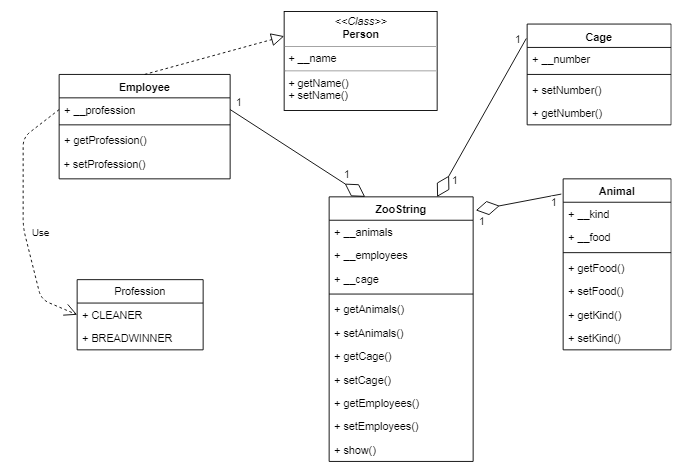

The diagram above was exported from draw.io. Its source (the exported page's mxGraphModel, read from the mxfile embedded in the PNG):
<mxGraphModel dx="1108" dy="457" grid="1" gridSize="10" guides="1" tooltips="1" connect="1" arrows="1" fold="1" page="1" pageScale="1" pageWidth="850" pageHeight="1100" background="#ffffff" math="0" shadow="0">
  <root>
    <mxCell id="0" />
    <mxCell id="1" parent="0" />
    <mxCell id="5d2195bd80daf111-15" value="&lt;p style=&quot;margin: 0px ; margin-top: 4px ; text-align: center&quot;&gt;&lt;i&gt;&amp;lt;&amp;lt;Class&amp;gt;&amp;gt;&lt;/i&gt;&lt;br&gt;&lt;b&gt;Person&lt;/b&gt;&lt;/p&gt;&lt;hr size=&quot;1&quot;&gt;&lt;p style=&quot;margin: 0px ; margin-left: 4px&quot;&gt;+ __name&amp;nbsp;&lt;/p&gt;&lt;hr size=&quot;1&quot;&gt;&lt;p style=&quot;margin: 0px ; margin-left: 4px&quot;&gt;+ getName()&lt;/p&gt;&lt;p style=&quot;margin: 0px ; margin-left: 4px&quot;&gt;+ setName()&lt;/p&gt;" style="verticalAlign=top;align=left;overflow=fill;fontSize=12;fontFamily=Helvetica;html=1;rounded=0;shadow=0;comic=0;labelBackgroundColor=none;strokeColor=#000000;strokeWidth=1;fillColor=#ffffff;" parent="1" vertex="1">
      <mxGeometry x="310" y="110" width="170" height="110" as="geometry" />
    </mxCell>
    <mxCell id="LeE7vcnVXCc7FnIwnKuL-5" value="Employee" style="swimlane;fontStyle=1;align=center;verticalAlign=top;childLayout=stackLayout;horizontal=1;startSize=26;horizontalStack=0;resizeParent=1;resizeParentMax=0;resizeLast=0;collapsible=1;marginBottom=0;" vertex="1" parent="1">
      <mxGeometry x="60" y="180" width="190" height="116" as="geometry" />
    </mxCell>
    <mxCell id="LeE7vcnVXCc7FnIwnKuL-6" value="+ __profession" style="text;strokeColor=none;fillColor=none;align=left;verticalAlign=top;spacingLeft=4;spacingRight=4;overflow=hidden;rotatable=0;points=[[0,0.5],[1,0.5]];portConstraint=eastwest;" vertex="1" parent="LeE7vcnVXCc7FnIwnKuL-5">
      <mxGeometry y="26" width="190" height="26" as="geometry" />
    </mxCell>
    <mxCell id="LeE7vcnVXCc7FnIwnKuL-7" value="" style="line;strokeWidth=1;fillColor=none;align=left;verticalAlign=middle;spacingTop=-1;spacingLeft=3;spacingRight=3;rotatable=0;labelPosition=right;points=[];portConstraint=eastwest;" vertex="1" parent="LeE7vcnVXCc7FnIwnKuL-5">
      <mxGeometry y="52" width="190" height="8" as="geometry" />
    </mxCell>
    <mxCell id="LeE7vcnVXCc7FnIwnKuL-8" value="+ getProfession()" style="text;strokeColor=none;fillColor=none;align=left;verticalAlign=top;spacingLeft=4;spacingRight=4;overflow=hidden;rotatable=0;points=[[0,0.5],[1,0.5]];portConstraint=eastwest;" vertex="1" parent="LeE7vcnVXCc7FnIwnKuL-5">
      <mxGeometry y="60" width="190" height="26" as="geometry" />
    </mxCell>
    <mxCell id="LeE7vcnVXCc7FnIwnKuL-12" value="&amp;nbsp;+ setProfession()" style="text;html=1;" vertex="1" parent="LeE7vcnVXCc7FnIwnKuL-5">
      <mxGeometry y="86" width="190" height="30" as="geometry" />
    </mxCell>
    <mxCell id="LeE7vcnVXCc7FnIwnKuL-13" value="" style="endArrow=block;dashed=1;endFill=0;endSize=12;html=1;entryX=0;entryY=0.25;entryDx=0;entryDy=0;exitX=0.5;exitY=0;exitDx=0;exitDy=0;" edge="1" parent="1" source="LeE7vcnVXCc7FnIwnKuL-5" target="5d2195bd80daf111-15">
      <mxGeometry width="160" relative="1" as="geometry">
        <mxPoint x="300" y="382" as="sourcePoint" />
        <mxPoint x="460" y="382" as="targetPoint" />
        <Array as="points" />
      </mxGeometry>
    </mxCell>
    <mxCell id="LeE7vcnVXCc7FnIwnKuL-14" value="Cage" style="swimlane;fontStyle=1;align=center;verticalAlign=top;childLayout=stackLayout;horizontal=1;startSize=26;horizontalStack=0;resizeParent=1;resizeParentMax=0;resizeLast=0;collapsible=1;marginBottom=0;" vertex="1" parent="1">
      <mxGeometry x="580" y="124" width="160" height="112" as="geometry" />
    </mxCell>
    <mxCell id="LeE7vcnVXCc7FnIwnKuL-15" value="+ __number" style="text;strokeColor=none;fillColor=none;align=left;verticalAlign=top;spacingLeft=4;spacingRight=4;overflow=hidden;rotatable=0;points=[[0,0.5],[1,0.5]];portConstraint=eastwest;" vertex="1" parent="LeE7vcnVXCc7FnIwnKuL-14">
      <mxGeometry y="26" width="160" height="26" as="geometry" />
    </mxCell>
    <mxCell id="LeE7vcnVXCc7FnIwnKuL-16" value="" style="line;strokeWidth=1;fillColor=none;align=left;verticalAlign=middle;spacingTop=-1;spacingLeft=3;spacingRight=3;rotatable=0;labelPosition=right;points=[];portConstraint=eastwest;" vertex="1" parent="LeE7vcnVXCc7FnIwnKuL-14">
      <mxGeometry y="52" width="160" height="8" as="geometry" />
    </mxCell>
    <mxCell id="LeE7vcnVXCc7FnIwnKuL-34" value="+ setNumber()" style="text;strokeColor=none;fillColor=none;align=left;verticalAlign=top;spacingLeft=4;spacingRight=4;overflow=hidden;rotatable=0;points=[[0,0.5],[1,0.5]];portConstraint=eastwest;" vertex="1" parent="LeE7vcnVXCc7FnIwnKuL-14">
      <mxGeometry y="60" width="160" height="26" as="geometry" />
    </mxCell>
    <mxCell id="LeE7vcnVXCc7FnIwnKuL-17" value="+ getNumber()" style="text;strokeColor=none;fillColor=none;align=left;verticalAlign=top;spacingLeft=4;spacingRight=4;overflow=hidden;rotatable=0;points=[[0,0.5],[1,0.5]];portConstraint=eastwest;" vertex="1" parent="LeE7vcnVXCc7FnIwnKuL-14">
      <mxGeometry y="86" width="160" height="26" as="geometry" />
    </mxCell>
    <mxCell id="LeE7vcnVXCc7FnIwnKuL-18" value="Animal" style="swimlane;fontStyle=1;align=center;verticalAlign=top;childLayout=stackLayout;horizontal=1;startSize=26;horizontalStack=0;resizeParent=1;resizeParentMax=0;resizeLast=0;collapsible=1;marginBottom=0;" vertex="1" parent="1">
      <mxGeometry x="620" y="296" width="120" height="190" as="geometry" />
    </mxCell>
    <mxCell id="LeE7vcnVXCc7FnIwnKuL-19" value="+ __kind" style="text;strokeColor=none;fillColor=none;align=left;verticalAlign=top;spacingLeft=4;spacingRight=4;overflow=hidden;rotatable=0;points=[[0,0.5],[1,0.5]];portConstraint=eastwest;" vertex="1" parent="LeE7vcnVXCc7FnIwnKuL-18">
      <mxGeometry y="26" width="120" height="26" as="geometry" />
    </mxCell>
    <mxCell id="LeE7vcnVXCc7FnIwnKuL-41" value="+ __food" style="text;strokeColor=none;fillColor=none;align=left;verticalAlign=top;spacingLeft=4;spacingRight=4;overflow=hidden;rotatable=0;points=[[0,0.5],[1,0.5]];portConstraint=eastwest;" vertex="1" parent="LeE7vcnVXCc7FnIwnKuL-18">
      <mxGeometry y="52" width="120" height="26" as="geometry" />
    </mxCell>
    <mxCell id="LeE7vcnVXCc7FnIwnKuL-20" value="" style="line;strokeWidth=1;fillColor=none;align=left;verticalAlign=middle;spacingTop=-1;spacingLeft=3;spacingRight=3;rotatable=0;labelPosition=right;points=[];portConstraint=eastwest;" vertex="1" parent="LeE7vcnVXCc7FnIwnKuL-18">
      <mxGeometry y="78" width="120" height="8" as="geometry" />
    </mxCell>
    <mxCell id="LeE7vcnVXCc7FnIwnKuL-21" value="+ getFood()" style="text;strokeColor=none;fillColor=none;align=left;verticalAlign=top;spacingLeft=4;spacingRight=4;overflow=hidden;rotatable=0;points=[[0,0.5],[1,0.5]];portConstraint=eastwest;" vertex="1" parent="LeE7vcnVXCc7FnIwnKuL-18">
      <mxGeometry y="86" width="120" height="26" as="geometry" />
    </mxCell>
    <mxCell id="LeE7vcnVXCc7FnIwnKuL-44" value="+ setFood()" style="text;strokeColor=none;fillColor=none;align=left;verticalAlign=top;spacingLeft=4;spacingRight=4;overflow=hidden;rotatable=0;points=[[0,0.5],[1,0.5]];portConstraint=eastwest;" vertex="1" parent="LeE7vcnVXCc7FnIwnKuL-18">
      <mxGeometry y="112" width="120" height="26" as="geometry" />
    </mxCell>
    <mxCell id="LeE7vcnVXCc7FnIwnKuL-42" value="+ getKind()" style="text;strokeColor=none;fillColor=none;align=left;verticalAlign=top;spacingLeft=4;spacingRight=4;overflow=hidden;rotatable=0;points=[[0,0.5],[1,0.5]];portConstraint=eastwest;" vertex="1" parent="LeE7vcnVXCc7FnIwnKuL-18">
      <mxGeometry y="138" width="120" height="26" as="geometry" />
    </mxCell>
    <mxCell id="LeE7vcnVXCc7FnIwnKuL-43" value="+ setKind()" style="text;strokeColor=none;fillColor=none;align=left;verticalAlign=top;spacingLeft=4;spacingRight=4;overflow=hidden;rotatable=0;points=[[0,0.5],[1,0.5]];portConstraint=eastwest;" vertex="1" parent="LeE7vcnVXCc7FnIwnKuL-18">
      <mxGeometry y="164" width="120" height="26" as="geometry" />
    </mxCell>
    <mxCell id="LeE7vcnVXCc7FnIwnKuL-26" value="ZooString" style="swimlane;fontStyle=1;align=center;verticalAlign=top;childLayout=stackLayout;horizontal=1;startSize=26;horizontalStack=0;resizeParent=1;resizeParentMax=0;resizeLast=0;collapsible=1;marginBottom=0;" vertex="1" parent="1">
      <mxGeometry x="360" y="316" width="160" height="294" as="geometry" />
    </mxCell>
    <mxCell id="LeE7vcnVXCc7FnIwnKuL-27" value="+ __animals" style="text;strokeColor=none;fillColor=none;align=left;verticalAlign=top;spacingLeft=4;spacingRight=4;overflow=hidden;rotatable=0;points=[[0,0.5],[1,0.5]];portConstraint=eastwest;" vertex="1" parent="LeE7vcnVXCc7FnIwnKuL-26">
      <mxGeometry y="26" width="160" height="26" as="geometry" />
    </mxCell>
    <mxCell id="LeE7vcnVXCc7FnIwnKuL-46" value="+ __employees" style="text;strokeColor=none;fillColor=none;align=left;verticalAlign=top;spacingLeft=4;spacingRight=4;overflow=hidden;rotatable=0;points=[[0,0.5],[1,0.5]];portConstraint=eastwest;" vertex="1" parent="LeE7vcnVXCc7FnIwnKuL-26">
      <mxGeometry y="52" width="160" height="26" as="geometry" />
    </mxCell>
    <mxCell id="LeE7vcnVXCc7FnIwnKuL-45" value="+ __cage" style="text;strokeColor=none;fillColor=none;align=left;verticalAlign=top;spacingLeft=4;spacingRight=4;overflow=hidden;rotatable=0;points=[[0,0.5],[1,0.5]];portConstraint=eastwest;" vertex="1" parent="LeE7vcnVXCc7FnIwnKuL-26">
      <mxGeometry y="78" width="160" height="26" as="geometry" />
    </mxCell>
    <mxCell id="LeE7vcnVXCc7FnIwnKuL-28" value="" style="line;strokeWidth=1;fillColor=none;align=left;verticalAlign=middle;spacingTop=-1;spacingLeft=3;spacingRight=3;rotatable=0;labelPosition=right;points=[];portConstraint=eastwest;" vertex="1" parent="LeE7vcnVXCc7FnIwnKuL-26">
      <mxGeometry y="104" width="160" height="8" as="geometry" />
    </mxCell>
    <mxCell id="LeE7vcnVXCc7FnIwnKuL-48" value="+ getAnimals()" style="text;strokeColor=none;fillColor=none;align=left;verticalAlign=top;spacingLeft=4;spacingRight=4;overflow=hidden;rotatable=0;points=[[0,0.5],[1,0.5]];portConstraint=eastwest;" vertex="1" parent="LeE7vcnVXCc7FnIwnKuL-26">
      <mxGeometry y="112" width="160" height="26" as="geometry" />
    </mxCell>
    <mxCell id="LeE7vcnVXCc7FnIwnKuL-49" value="+ setAnimals()" style="text;strokeColor=none;fillColor=none;align=left;verticalAlign=top;spacingLeft=4;spacingRight=4;overflow=hidden;rotatable=0;points=[[0,0.5],[1,0.5]];portConstraint=eastwest;" vertex="1" parent="LeE7vcnVXCc7FnIwnKuL-26">
      <mxGeometry y="138" width="160" height="26" as="geometry" />
    </mxCell>
    <mxCell id="LeE7vcnVXCc7FnIwnKuL-52" value="+ getCage()" style="text;strokeColor=none;fillColor=none;align=left;verticalAlign=top;spacingLeft=4;spacingRight=4;overflow=hidden;rotatable=0;points=[[0,0.5],[1,0.5]];portConstraint=eastwest;" vertex="1" parent="LeE7vcnVXCc7FnIwnKuL-26">
      <mxGeometry y="164" width="160" height="26" as="geometry" />
    </mxCell>
    <mxCell id="LeE7vcnVXCc7FnIwnKuL-51" value="+ setCage()" style="text;strokeColor=none;fillColor=none;align=left;verticalAlign=top;spacingLeft=4;spacingRight=4;overflow=hidden;rotatable=0;points=[[0,0.5],[1,0.5]];portConstraint=eastwest;" vertex="1" parent="LeE7vcnVXCc7FnIwnKuL-26">
      <mxGeometry y="190" width="160" height="26" as="geometry" />
    </mxCell>
    <mxCell id="LeE7vcnVXCc7FnIwnKuL-50" value="+ getEmployees()" style="text;strokeColor=none;fillColor=none;align=left;verticalAlign=top;spacingLeft=4;spacingRight=4;overflow=hidden;rotatable=0;points=[[0,0.5],[1,0.5]];portConstraint=eastwest;" vertex="1" parent="LeE7vcnVXCc7FnIwnKuL-26">
      <mxGeometry y="216" width="160" height="26" as="geometry" />
    </mxCell>
    <mxCell id="LeE7vcnVXCc7FnIwnKuL-47" value="+ setEmployees()" style="text;strokeColor=none;fillColor=none;align=left;verticalAlign=top;spacingLeft=4;spacingRight=4;overflow=hidden;rotatable=0;points=[[0,0.5],[1,0.5]];portConstraint=eastwest;" vertex="1" parent="LeE7vcnVXCc7FnIwnKuL-26">
      <mxGeometry y="242" width="160" height="26" as="geometry" />
    </mxCell>
    <mxCell id="LeE7vcnVXCc7FnIwnKuL-29" value="+ show()" style="text;strokeColor=none;fillColor=none;align=left;verticalAlign=top;spacingLeft=4;spacingRight=4;overflow=hidden;rotatable=0;points=[[0,0.5],[1,0.5]];portConstraint=eastwest;" vertex="1" parent="LeE7vcnVXCc7FnIwnKuL-26">
      <mxGeometry y="268" width="160" height="26" as="geometry" />
    </mxCell>
    <mxCell id="LeE7vcnVXCc7FnIwnKuL-35" value="Profession" style="swimlane;fontStyle=0;childLayout=stackLayout;horizontal=1;startSize=26;fillColor=none;horizontalStack=0;resizeParent=1;resizeParentMax=0;resizeLast=0;collapsible=1;marginBottom=0;" vertex="1" parent="1">
      <mxGeometry x="80" y="408" width="140" height="78" as="geometry">
        <mxRectangle x="580" y="330" width="90" height="26" as="alternateBounds" />
      </mxGeometry>
    </mxCell>
    <mxCell id="LeE7vcnVXCc7FnIwnKuL-36" value="+ CLEANER" style="text;strokeColor=none;fillColor=none;align=left;verticalAlign=top;spacingLeft=4;spacingRight=4;overflow=hidden;rotatable=0;points=[[0,0.5],[1,0.5]];portConstraint=eastwest;" vertex="1" parent="LeE7vcnVXCc7FnIwnKuL-35">
      <mxGeometry y="26" width="140" height="26" as="geometry" />
    </mxCell>
    <mxCell id="LeE7vcnVXCc7FnIwnKuL-37" value="+ BREADWINNER" style="text;strokeColor=none;fillColor=none;align=left;verticalAlign=top;spacingLeft=4;spacingRight=4;overflow=hidden;rotatable=0;points=[[0,0.5],[1,0.5]];portConstraint=eastwest;" vertex="1" parent="LeE7vcnVXCc7FnIwnKuL-35">
      <mxGeometry y="52" width="140" height="26" as="geometry" />
    </mxCell>
    <mxCell id="LeE7vcnVXCc7FnIwnKuL-53" value="" style="endArrow=diamondThin;endFill=0;endSize=24;html=1;exitX=1;exitY=0.5;exitDx=0;exitDy=0;entryX=0.25;entryY=0;entryDx=0;entryDy=0;" edge="1" parent="1" source="LeE7vcnVXCc7FnIwnKuL-6" target="LeE7vcnVXCc7FnIwnKuL-26">
      <mxGeometry width="160" relative="1" as="geometry">
        <mxPoint x="265" y="267.5" as="sourcePoint" />
        <mxPoint x="425" y="267.5" as="targetPoint" />
      </mxGeometry>
    </mxCell>
    <mxCell id="LeE7vcnVXCc7FnIwnKuL-59" value="1" style="text;html=1;resizable=0;points=[];align=center;verticalAlign=middle;labelBackgroundColor=#ffffff;" vertex="1" connectable="0" parent="LeE7vcnVXCc7FnIwnKuL-53">
      <mxGeometry x="-0.3287" y="3" relative="1" as="geometry">
        <mxPoint x="-42" y="-39" as="offset" />
      </mxGeometry>
    </mxCell>
    <mxCell id="LeE7vcnVXCc7FnIwnKuL-60" value="1" style="text;html=1;resizable=0;points=[];align=center;verticalAlign=middle;labelBackgroundColor=#ffffff;" vertex="1" connectable="0" parent="LeE7vcnVXCc7FnIwnKuL-53">
      <mxGeometry x="0.4377" y="-2" relative="1" as="geometry">
        <mxPoint x="23.5" as="offset" />
      </mxGeometry>
    </mxCell>
    <mxCell id="LeE7vcnVXCc7FnIwnKuL-55" value="" style="endArrow=diamondThin;endFill=0;endSize=24;html=1;exitX=-0.017;exitY=0.089;exitDx=0;exitDy=0;exitPerimeter=0;entryX=1.019;entryY=0.051;entryDx=0;entryDy=0;entryPerimeter=0;" edge="1" parent="1" source="LeE7vcnVXCc7FnIwnKuL-18" target="LeE7vcnVXCc7FnIwnKuL-26">
      <mxGeometry width="160" relative="1" as="geometry">
        <mxPoint x="60" y="630" as="sourcePoint" />
        <mxPoint x="220" y="630" as="targetPoint" />
      </mxGeometry>
    </mxCell>
    <mxCell id="LeE7vcnVXCc7FnIwnKuL-63" value="1" style="text;html=1;resizable=0;points=[];align=center;verticalAlign=middle;labelBackgroundColor=#ffffff;" vertex="1" connectable="0" parent="LeE7vcnVXCc7FnIwnKuL-55">
      <mxGeometry x="-0.3585" y="-3" relative="1" as="geometry">
        <mxPoint x="23" y="6" as="offset" />
      </mxGeometry>
    </mxCell>
    <mxCell id="LeE7vcnVXCc7FnIwnKuL-64" value="1" style="text;html=1;resizable=0;points=[];align=center;verticalAlign=middle;labelBackgroundColor=#ffffff;" vertex="1" connectable="0" parent="LeE7vcnVXCc7FnIwnKuL-55">
      <mxGeometry x="0.2456" y="1" relative="1" as="geometry">
        <mxPoint x="-29" y="17" as="offset" />
      </mxGeometry>
    </mxCell>
    <mxCell id="LeE7vcnVXCc7FnIwnKuL-56" value="" style="endArrow=diamondThin;endFill=0;endSize=24;html=1;exitX=-0.006;exitY=0.143;exitDx=0;exitDy=0;exitPerimeter=0;entryX=0.75;entryY=0;entryDx=0;entryDy=0;" edge="1" parent="1" source="LeE7vcnVXCc7FnIwnKuL-14" target="LeE7vcnVXCc7FnIwnKuL-26">
      <mxGeometry width="160" relative="1" as="geometry">
        <mxPoint x="420" y="280.5" as="sourcePoint" />
        <mxPoint x="580" y="280.5" as="targetPoint" />
      </mxGeometry>
    </mxCell>
    <mxCell id="LeE7vcnVXCc7FnIwnKuL-61" value="1" style="text;html=1;resizable=0;points=[];align=center;verticalAlign=middle;labelBackgroundColor=#ffffff;" vertex="1" connectable="0" parent="LeE7vcnVXCc7FnIwnKuL-56">
      <mxGeometry x="0.6536" y="1" relative="1" as="geometry">
        <mxPoint x="2" y="10" as="offset" />
      </mxGeometry>
    </mxCell>
    <mxCell id="LeE7vcnVXCc7FnIwnKuL-62" value="1" style="text;html=1;resizable=0;points=[];align=center;verticalAlign=middle;labelBackgroundColor=#ffffff;" vertex="1" connectable="0" parent="LeE7vcnVXCc7FnIwnKuL-56">
      <mxGeometry x="0.2825" y="-2" relative="1" as="geometry">
        <mxPoint x="56" y="-111.5" as="offset" />
      </mxGeometry>
    </mxCell>
    <mxCell id="LeE7vcnVXCc7FnIwnKuL-58" value="Use" style="endArrow=open;endSize=12;dashed=1;html=1;exitX=0;exitY=0.5;exitDx=0;exitDy=0;entryX=0;entryY=0.5;entryDx=0;entryDy=0;" edge="1" parent="1" source="LeE7vcnVXCc7FnIwnKuL-6" target="LeE7vcnVXCc7FnIwnKuL-36">
      <mxGeometry x="0.1633" y="18" width="160" relative="1" as="geometry">
        <mxPoint x="120" y="377.5" as="sourcePoint" />
        <mxPoint x="280" y="377.5" as="targetPoint" />
        <Array as="points">
          <mxPoint x="20" y="250" />
          <mxPoint x="20" y="350" />
          <mxPoint x="40" y="430" />
        </Array>
        <mxPoint as="offset" />
      </mxGeometry>
    </mxCell>
  </root>
</mxGraphModel>